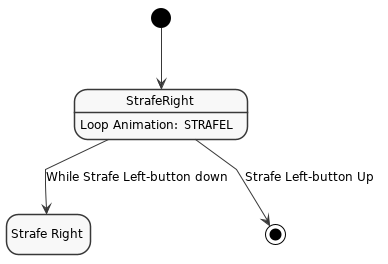

The diagram above was rendered by PlantUML. Its source (embedded in the PNG):
@startuml
skinparam monochrome true
skinparam shadowing false
skinparam classAttributeIconSize 0
skinparam DefaultFontName arial
skinparam DefaultFontSize 12
skinparam ClassFontStyle bold
skinparam componentStyle uml2
skinparam linetype polyline
skinparam roundcorner 1
hide empty fields
hide circle
hide empty description

state "Strafe Right" as StrafeLeft
StrafeRight: Loop Animation: ""STRAFEL""

[*] --> StrafeRight

StrafeRight --> StrafeLeft : While Strafe Left-button down

StrafeRight --> [*] : Strafe Left-button Up

@enduml